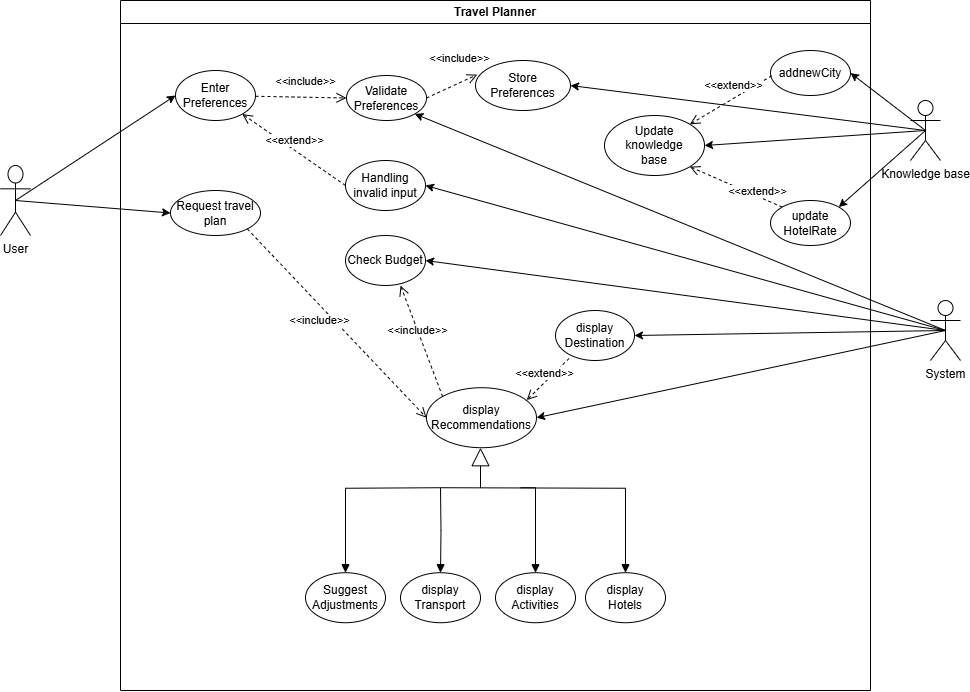

The diagram above was exported from draw.io. Its source (the exported page's mxGraphModel, read from the mxfile embedded in the PNG):
<mxGraphModel dx="4090" dy="3653" grid="1" gridSize="10" guides="1" tooltips="1" connect="1" arrows="1" fold="1" page="1" pageScale="1" pageWidth="850" pageHeight="1100" math="0" shadow="0">
  <root>
    <mxCell id="0" />
    <mxCell id="1" parent="0" />
    <mxCell id="2" value="" style="group" connectable="0" vertex="1" parent="1">
      <mxGeometry x="-1385" y="-1130" width="960" height="690" as="geometry" />
    </mxCell>
    <mxCell id="3" value="User" style="shape=umlActor;verticalLabelPosition=bottom;verticalAlign=top;html=1;" vertex="1" parent="2">
      <mxGeometry y="165" width="30" height="70" as="geometry" />
    </mxCell>
    <mxCell id="4" value="System" style="shape=umlActor;verticalLabelPosition=bottom;verticalAlign=top;html=1;" vertex="1" parent="2">
      <mxGeometry x="930" y="300" width="30" height="60" as="geometry" />
    </mxCell>
    <mxCell id="5" value="Travel Planner" style="swimlane;whiteSpace=wrap;html=1;" vertex="1" parent="2">
      <mxGeometry x="120" width="750" height="690" as="geometry" />
    </mxCell>
    <mxCell id="6" value="Validate Preferences" style="ellipse;whiteSpace=wrap;html=1;" vertex="1" parent="5">
      <mxGeometry x="226" y="75" width="80" height="45" as="geometry" />
    </mxCell>
    <mxCell id="7" value="Handling invalid input" style="ellipse;whiteSpace=wrap;html=1;" vertex="1" parent="5">
      <mxGeometry x="225" y="160" width="80" height="50" as="geometry" />
    </mxCell>
    <mxCell id="8" value="Request travel plan" style="ellipse;whiteSpace=wrap;html=1;" vertex="1" parent="5">
      <mxGeometry x="50" y="190" width="90" height="45" as="geometry" />
    </mxCell>
    <mxCell id="9" value="Update knowledge&lt;div&gt;base&lt;/div&gt;" style="ellipse;whiteSpace=wrap;html=1;" vertex="1" parent="5">
      <mxGeometry x="484" y="115" width="100" height="60" as="geometry" />
    </mxCell>
    <mxCell id="10" value="addnewCity" style="ellipse;whiteSpace=wrap;html=1;" vertex="1" parent="5">
      <mxGeometry x="650" y="50" width="80" height="45" as="geometry" />
    </mxCell>
    <mxCell id="11" value="update&lt;div&gt;HotelRate&lt;/div&gt;" style="ellipse;whiteSpace=wrap;html=1;" vertex="1" parent="5">
      <mxGeometry x="650" y="200" width="80" height="45" as="geometry" />
    </mxCell>
    <mxCell id="12" value="&amp;lt;&amp;lt;extend&amp;gt;&amp;gt;" style="html=1;verticalAlign=bottom;endArrow=open;dashed=1;endSize=8;curved=0;rounded=0;entryX=1;entryY=0;entryDx=0;entryDy=0;exitX=0.014;exitY=0.563;exitDx=0;exitDy=0;exitPerimeter=0;" edge="1" parent="5" source="10" target="9">
      <mxGeometry x="-0.1262" y="-3" relative="1" as="geometry">
        <mxPoint x="660" y="60" as="sourcePoint" />
        <mxPoint x="630" y="90" as="targetPoint" />
        <mxPoint as="offset" />
      </mxGeometry>
    </mxCell>
    <mxCell id="13" value="&amp;lt;&amp;lt;extend&amp;gt;&amp;gt;" style="html=1;verticalAlign=bottom;endArrow=open;dashed=1;endSize=8;curved=0;rounded=0;exitX=0;exitY=0;exitDx=0;exitDy=0;entryX=1;entryY=1;entryDx=0;entryDy=0;" edge="1" parent="5" source="11" target="9">
      <mxGeometry x="-0.4978" y="4" relative="1" as="geometry">
        <mxPoint x="510" y="180" as="sourcePoint" />
        <mxPoint x="630" y="135" as="targetPoint" />
        <mxPoint as="offset" />
      </mxGeometry>
    </mxCell>
    <mxCell id="14" value="&lt;div&gt;display&lt;/div&gt;Recommendations" style="ellipse;whiteSpace=wrap;html=1;" vertex="1" parent="5">
      <mxGeometry x="306" y="387.22" width="110" height="60" as="geometry" />
    </mxCell>
    <mxCell id="15" value="&amp;lt;&amp;lt;include&amp;gt;&amp;gt;" style="html=1;verticalAlign=bottom;endArrow=open;dashed=1;endSize=8;curved=0;rounded=0;exitX=1;exitY=1;exitDx=0;exitDy=0;entryX=0;entryY=0.5;entryDx=0;entryDy=0;" edge="1" parent="5" source="8" target="14">
      <mxGeometry x="-0.0498" y="-17" relative="1" as="geometry">
        <mxPoint x="240" y="280" as="sourcePoint" />
        <mxPoint x="160" y="280" as="targetPoint" />
        <mxPoint as="offset" />
      </mxGeometry>
    </mxCell>
    <mxCell id="16" value="display&lt;div&gt;Destination&lt;/div&gt;" style="ellipse;whiteSpace=wrap;html=1;" vertex="1" parent="5">
      <mxGeometry x="435" y="310" width="79" height="50" as="geometry" />
    </mxCell>
    <mxCell id="17" value="&amp;lt;&amp;lt;extend&amp;gt;&amp;gt;" style="html=1;verticalAlign=bottom;endArrow=open;dashed=1;endSize=8;curved=0;rounded=0;exitX=0.172;exitY=0.958;exitDx=0;exitDy=0;entryX=0.911;entryY=0.207;entryDx=0;entryDy=0;entryPerimeter=0;exitPerimeter=0;" edge="1" parent="5" source="16" target="14">
      <mxGeometry x="0.2151" relative="1" as="geometry">
        <mxPoint x="439.7252538012367" y="379.9958375672088" as="sourcePoint" />
        <mxPoint x="345" y="387.22" as="targetPoint" />
        <mxPoint as="offset" />
      </mxGeometry>
    </mxCell>
    <mxCell id="18" value="" style="endArrow=block;endSize=16;endFill=0;html=1;rounded=0;entryX=0.5;entryY=1;entryDx=0;entryDy=0;" edge="1" parent="5">
      <mxGeometry width="160" relative="1" as="geometry">
        <mxPoint x="360" y="487.22" as="sourcePoint" />
        <mxPoint x="360" y="447.22" as="targetPoint" />
      </mxGeometry>
    </mxCell>
    <mxCell id="19" value="Enter Preferences" style="ellipse;whiteSpace=wrap;html=1;" vertex="1" parent="5">
      <mxGeometry x="55" y="70" width="80" height="50" as="geometry" />
    </mxCell>
    <mxCell id="20" value="&amp;lt;&amp;lt;extend&amp;gt;&amp;gt;" style="html=1;verticalAlign=bottom;endArrow=open;dashed=1;endSize=8;curved=0;rounded=0;exitX=0;exitY=0.5;exitDx=0;exitDy=0;" edge="1" parent="5" source="7" target="19">
      <mxGeometry relative="1" as="geometry">
        <mxPoint x="140" y="170" as="sourcePoint" />
        <mxPoint x="60" y="170" as="targetPoint" />
      </mxGeometry>
    </mxCell>
    <mxCell id="21" value="&lt;div&gt;&amp;lt;&amp;lt;include&amp;gt;&amp;gt;&lt;/div&gt;" style="html=1;verticalAlign=bottom;endArrow=open;dashed=1;endSize=8;curved=0;rounded=0;entryX=0;entryY=0.5;entryDx=0;entryDy=0;" edge="1" parent="5" source="19" target="6">
      <mxGeometry x="0.096" y="7" relative="1" as="geometry">
        <mxPoint x="230" y="100" as="sourcePoint" />
        <mxPoint x="150" y="100" as="targetPoint" />
        <mxPoint as="offset" />
      </mxGeometry>
    </mxCell>
    <mxCell id="22" value="Chec&lt;span style=&quot;color: rgba(0, 0, 0, 0); font-family: monospace; font-size: 0px; text-align: start; text-wrap-mode: nowrap;&quot;&gt;%3CmxGraphModel%3E%3Croot%3E%3CmxCell%20id%3D%220%22%2F%3E%3CmxCell%20id%3D%221%22%20parent%3D%220%22%2F%3E%3CmxCell%20id%3D%222%22%20value%3D%22Validate%20Preferences%22%20style%3D%22ellipse%3BwhiteSpace%3Dwrap%3Bhtml%3D1%3B%22%20vertex%3D%221%22%20parent%3D%221%22%3E%3CmxGeometry%20x%3D%22150%22%20y%3D%22250%22%20width%3D%2280%22%20height%3D%2250%22%20as%3D%22geometry%22%2F%3E%3C%2FmxCell%3E%3C%2Froot%3E%3C%2FmxGraphModel%3E&lt;/span&gt;k Budget" style="ellipse;whiteSpace=wrap;html=1;" vertex="1" parent="5">
      <mxGeometry x="225" y="235" width="80" height="50" as="geometry" />
    </mxCell>
    <mxCell id="23" value="Suggest Adjustments" style="ellipse;whiteSpace=wrap;html=1;" vertex="1" parent="5">
      <mxGeometry x="185" y="572.22" width="80" height="50" as="geometry" />
    </mxCell>
    <mxCell id="24" value="&amp;lt;&amp;lt;include&amp;gt;&amp;gt;" style="html=1;verticalAlign=bottom;endArrow=open;dashed=1;endSize=8;curved=0;rounded=0;entryX=0.688;entryY=1;entryDx=0;entryDy=0;exitX=0;exitY=0;exitDx=0;exitDy=0;entryPerimeter=0;" edge="1" parent="5" source="14" target="22">
      <mxGeometry x="0.0359" y="3" relative="1" as="geometry">
        <mxPoint x="347" y="322" as="sourcePoint" />
        <mxPoint x="489" y="455" as="targetPoint" />
        <mxPoint as="offset" />
      </mxGeometry>
    </mxCell>
    <mxCell id="25" value="display&lt;div&gt;Transport&lt;/div&gt;" style="ellipse;whiteSpace=wrap;html=1;" vertex="1" parent="5">
      <mxGeometry x="280" y="572.22" width="80" height="50" as="geometry" />
    </mxCell>
    <mxCell id="26" value="display&lt;div&gt;Activities&lt;/div&gt;" style="ellipse;whiteSpace=wrap;html=1;" vertex="1" parent="5">
      <mxGeometry x="375" y="572.22" width="80" height="50" as="geometry" />
    </mxCell>
    <mxCell id="27" value="&lt;div&gt;display&lt;/div&gt;Hotels" style="ellipse;whiteSpace=wrap;html=1;" vertex="1" parent="5">
      <mxGeometry x="465" y="572.22" width="80" height="50" as="geometry" />
    </mxCell>
    <mxCell id="28" value="" style="endArrow=block;endFill=1;html=1;edgeStyle=orthogonalEdgeStyle;align=left;verticalAlign=top;rounded=0;entryX=0.5;entryY=0;entryDx=0;entryDy=0;" edge="1" parent="5" target="27">
      <mxGeometry x="-1" relative="1" as="geometry">
        <mxPoint x="320" y="487.22" as="sourcePoint" />
        <mxPoint x="500" y="487.22" as="targetPoint" />
      </mxGeometry>
    </mxCell>
    <mxCell id="29" value="" style="endArrow=block;endFill=1;html=1;edgeStyle=orthogonalEdgeStyle;align=left;verticalAlign=top;rounded=0;entryX=0.5;entryY=0;entryDx=0;entryDy=0;" edge="1" parent="5" target="26">
      <mxGeometry x="-1" relative="1" as="geometry">
        <mxPoint x="400" y="487.22" as="sourcePoint" />
        <mxPoint x="480" y="537.22" as="targetPoint" />
        <Array as="points">
          <mxPoint x="415" y="487.22" />
        </Array>
      </mxGeometry>
    </mxCell>
    <mxCell id="30" value="" style="endArrow=block;endFill=1;html=1;edgeStyle=orthogonalEdgeStyle;align=left;verticalAlign=top;rounded=0;entryX=0.5;entryY=0;entryDx=0;entryDy=0;" edge="1" parent="5" target="25">
      <mxGeometry x="-1" relative="1" as="geometry">
        <mxPoint x="320" y="487.22" as="sourcePoint" />
        <mxPoint x="340" y="497.22" as="targetPoint" />
      </mxGeometry>
    </mxCell>
    <mxCell id="31" value="" style="endArrow=block;endFill=1;html=1;edgeStyle=orthogonalEdgeStyle;align=left;verticalAlign=top;rounded=0;entryX=0.5;entryY=0;entryDx=0;entryDy=0;" edge="1" parent="5" target="23">
      <mxGeometry x="-1" relative="1" as="geometry">
        <mxPoint x="320" y="487.22" as="sourcePoint" />
        <mxPoint x="580" y="397.22" as="targetPoint" />
      </mxGeometry>
    </mxCell>
    <mxCell id="32" value="" style="endArrow=classic;html=1;rounded=0;entryX=1;entryY=0.5;entryDx=0;entryDy=0;" edge="1" parent="5" target="22">
      <mxGeometry width="50" height="50" relative="1" as="geometry">
        <mxPoint x="825" y="330" as="sourcePoint" />
        <mxPoint x="504" y="287.5" as="targetPoint" />
      </mxGeometry>
    </mxCell>
    <mxCell id="33" value="Store Preferences" style="ellipse;whiteSpace=wrap;html=1;" vertex="1" parent="5">
      <mxGeometry x="355" y="60" width="95" height="50" as="geometry" />
    </mxCell>
    <mxCell id="34" value="&lt;div&gt;&amp;lt;&amp;lt;include&amp;gt;&amp;gt;&lt;/div&gt;" style="html=1;verticalAlign=bottom;endArrow=open;dashed=1;endSize=8;curved=0;rounded=0;entryX=0.018;entryY=0.283;entryDx=0;entryDy=0;exitX=1;exitY=0.5;exitDx=0;exitDy=0;entryPerimeter=0;" edge="1" parent="5" source="6" target="33">
      <mxGeometry x="0.4933" y="14" relative="1" as="geometry">
        <mxPoint x="279" y="69.63000000000011" as="sourcePoint" />
        <mxPoint x="370" y="54.63000000000011" as="targetPoint" />
        <mxPoint as="offset" />
      </mxGeometry>
    </mxCell>
    <mxCell id="35" value="" style="endArrow=classic;html=1;rounded=0;exitX=0.5;exitY=0.5;exitDx=0;exitDy=0;exitPerimeter=0;entryX=0;entryY=0.5;entryDx=0;entryDy=0;" edge="1" parent="2" source="3" target="19">
      <mxGeometry width="50" height="50" relative="1" as="geometry">
        <mxPoint x="160" y="240" as="sourcePoint" />
        <mxPoint x="172" y="113" as="targetPoint" />
      </mxGeometry>
    </mxCell>
    <mxCell id="36" value="" style="endArrow=classic;html=1;rounded=0;exitX=0.5;exitY=0.5;exitDx=0;exitDy=0;exitPerimeter=0;entryX=0;entryY=0.5;entryDx=0;entryDy=0;" edge="1" parent="2" source="3" target="8">
      <mxGeometry width="50" height="50" relative="1" as="geometry">
        <mxPoint x="163.66" y="280" as="sourcePoint" />
        <mxPoint x="180" y="200" as="targetPoint" />
      </mxGeometry>
    </mxCell>
    <mxCell id="37" value="" style="endArrow=classic;html=1;rounded=0;exitX=0.5;exitY=0.5;exitDx=0;exitDy=0;exitPerimeter=0;entryX=1;entryY=0.5;entryDx=0;entryDy=0;" edge="1" parent="2" source="4" target="14">
      <mxGeometry width="50" height="50" relative="1" as="geometry">
        <mxPoint x="945" y="221.25" as="sourcePoint" />
        <mxPoint x="780" y="249.25" as="targetPoint" />
      </mxGeometry>
    </mxCell>
    <mxCell id="38" value="" style="endArrow=classic;html=1;rounded=0;entryX=1;entryY=0.5;entryDx=0;entryDy=0;exitX=0.5;exitY=0.5;exitDx=0;exitDy=0;exitPerimeter=0;" edge="1" parent="2" source="4" target="16">
      <mxGeometry width="50" height="50" relative="1" as="geometry">
        <mxPoint x="940" y="330" as="sourcePoint" />
        <mxPoint x="760" y="120.5" as="targetPoint" />
      </mxGeometry>
    </mxCell>
    <mxCell id="39" value="" style="endArrow=classic;html=1;rounded=0;exitX=0.5;exitY=0.5;exitDx=0;exitDy=0;exitPerimeter=0;entryX=1;entryY=1;entryDx=0;entryDy=0;" edge="1" parent="2" source="4" target="6">
      <mxGeometry width="50" height="50" relative="1" as="geometry">
        <mxPoint x="945" y="315" as="sourcePoint" />
        <mxPoint x="525" y="90" as="targetPoint" />
      </mxGeometry>
    </mxCell>
    <mxCell id="40" value="" style="endArrow=classic;html=1;rounded=0;entryX=1;entryY=0.5;entryDx=0;entryDy=0;exitX=0.5;exitY=0.5;exitDx=0;exitDy=0;exitPerimeter=0;" edge="1" parent="2" source="4" target="7">
      <mxGeometry width="50" height="50" relative="1" as="geometry">
        <mxPoint x="935" y="397.5" as="sourcePoint" />
        <mxPoint x="400" y="140.5" as="targetPoint" />
      </mxGeometry>
    </mxCell>
    <mxCell id="41" value="Knowledge base&lt;div&gt;&lt;br&gt;&lt;/div&gt;" style="shape=umlActor;verticalLabelPosition=bottom;verticalAlign=top;html=1;" vertex="1" parent="2">
      <mxGeometry x="910" y="100" width="30" height="60" as="geometry" />
    </mxCell>
    <mxCell id="42" value="" style="endArrow=classic;html=1;rounded=0;exitX=0.5;exitY=0.5;exitDx=0;exitDy=0;exitPerimeter=0;entryX=1;entryY=0.5;entryDx=0;entryDy=0;" edge="1" parent="2" source="41" target="9">
      <mxGeometry width="50" height="50" relative="1" as="geometry">
        <mxPoint x="939.52" y="166.93000000000006" as="sourcePoint" />
        <mxPoint x="755" y="160" as="targetPoint" />
      </mxGeometry>
    </mxCell>
    <mxCell id="43" value="" style="endArrow=classic;html=1;rounded=0;entryX=1;entryY=0;entryDx=0;entryDy=0;exitX=0.5;exitY=0.5;exitDx=0;exitDy=0;exitPerimeter=0;" edge="1" parent="2" source="41" target="11">
      <mxGeometry width="50" height="50" relative="1" as="geometry">
        <mxPoint x="940" y="207.5" as="sourcePoint" />
        <mxPoint x="640" y="170.5" as="targetPoint" />
      </mxGeometry>
    </mxCell>
    <mxCell id="44" value="" style="endArrow=classic;html=1;rounded=0;entryX=1;entryY=0.5;entryDx=0;entryDy=0;exitX=0.5;exitY=0.5;exitDx=0;exitDy=0;exitPerimeter=0;" edge="1" parent="2" source="41" target="10">
      <mxGeometry width="50" height="50" relative="1" as="geometry">
        <mxPoint x="940" y="110" as="sourcePoint" />
        <mxPoint x="800" y="77.5" as="targetPoint" />
      </mxGeometry>
    </mxCell>
    <mxCell id="45" value="" style="endArrow=classic;html=1;rounded=0;exitX=0.5;exitY=0.5;exitDx=0;exitDy=0;exitPerimeter=0;entryX=1;entryY=0.5;entryDx=0;entryDy=0;" edge="1" parent="2" source="41" target="33">
      <mxGeometry width="50" height="50" relative="1" as="geometry">
        <mxPoint x="925" y="120" as="sourcePoint" />
        <mxPoint x="755" y="150" as="targetPoint" />
      </mxGeometry>
    </mxCell>
  </root>
</mxGraphModel>